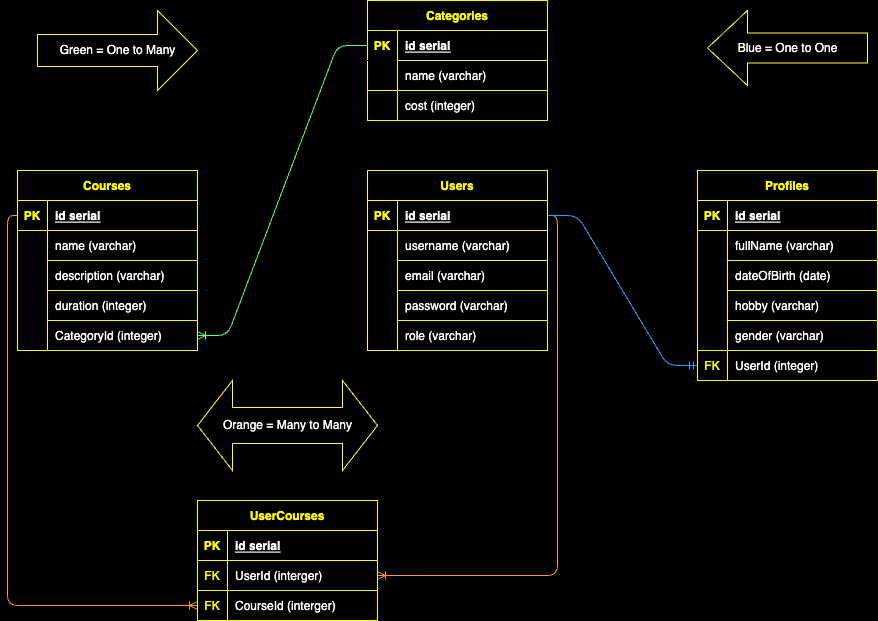

The diagram above was exported from draw.io. Its source (the exported page's mxGraphModel, read from the mxfile embedded in the PNG):
<mxGraphModel dx="679" dy="633" grid="0" gridSize="10" guides="1" tooltips="1" connect="1" arrows="1" fold="1" page="1" pageScale="1" pageWidth="980" pageHeight="690" background="#000000" math="0" shadow="0">
  <root>
    <mxCell id="0" />
    <mxCell id="1" parent="0" />
    <mxCell id="2" value="Users" style="shape=table;startSize=30;container=1;collapsible=1;childLayout=tableLayout;fixedRows=1;rowLines=1;fontStyle=1;align=center;resizeLast=1;fontColor=#FFFF00;strokeColor=#FFFF00;fillColor=none;" parent="1" vertex="1">
      <mxGeometry x="410" y="190" width="180" height="180" as="geometry" />
    </mxCell>
    <mxCell id="3" value="" style="shape=tableRow;horizontal=0;startSize=0;swimlaneHead=0;swimlaneBody=0;fillColor=none;collapsible=0;dropTarget=0;points=[[0,0.5],[1,0.5]];portConstraint=eastwest;top=0;left=0;right=0;bottom=1;" parent="2" vertex="1">
      <mxGeometry y="30" width="180" height="30" as="geometry" />
    </mxCell>
    <mxCell id="4" value="PK" style="shape=partialRectangle;connectable=0;fillColor=none;top=1;left=1;bottom=1;right=1;fontStyle=1;overflow=hidden;fontColor=#FFFF00;strokeColor=#FFFF33;" parent="3" vertex="1">
      <mxGeometry width="30" height="30" as="geometry">
        <mxRectangle width="30" height="30" as="alternateBounds" />
      </mxGeometry>
    </mxCell>
    <mxCell id="5" value="id serial" style="shape=partialRectangle;connectable=0;fillColor=none;top=1;left=1;bottom=1;right=1;align=left;spacingLeft=6;fontStyle=5;overflow=hidden;fontColor=#FFFFFF;strokeColor=#FFFF33;" parent="3" vertex="1">
      <mxGeometry x="30" width="150" height="30" as="geometry">
        <mxRectangle width="150" height="30" as="alternateBounds" />
      </mxGeometry>
    </mxCell>
    <mxCell id="6" value="" style="shape=tableRow;horizontal=0;startSize=0;swimlaneHead=0;swimlaneBody=0;fillColor=none;collapsible=0;dropTarget=0;points=[[0,0.5],[1,0.5]];portConstraint=eastwest;top=0;left=0;right=0;bottom=0;" parent="2" vertex="1">
      <mxGeometry y="60" width="180" height="30" as="geometry" />
    </mxCell>
    <mxCell id="7" value="" style="shape=partialRectangle;connectable=0;fillColor=none;top=1;left=1;bottom=1;right=1;editable=1;overflow=hidden;rowspan=4;colspan=1;strokeColor=#FFFF33;" parent="6" vertex="1">
      <mxGeometry width="30" height="120" as="geometry">
        <mxRectangle width="30" height="30" as="alternateBounds" />
      </mxGeometry>
    </mxCell>
    <mxCell id="8" value="username (varchar)" style="shape=partialRectangle;connectable=0;fillColor=none;top=1;left=1;bottom=1;right=1;align=left;spacingLeft=6;overflow=hidden;fontColor=#FFFFFF;strokeColor=#FFFF33;" parent="6" vertex="1">
      <mxGeometry x="30" width="150" height="30" as="geometry">
        <mxRectangle width="150" height="30" as="alternateBounds" />
      </mxGeometry>
    </mxCell>
    <mxCell id="9" value="" style="shape=tableRow;horizontal=0;startSize=0;swimlaneHead=0;swimlaneBody=0;fillColor=none;collapsible=0;dropTarget=0;points=[[0,0.5],[1,0.5]];portConstraint=eastwest;top=0;left=0;right=0;bottom=0;" parent="2" vertex="1">
      <mxGeometry y="90" width="180" height="30" as="geometry" />
    </mxCell>
    <mxCell id="11" value="email (varchar)" style="shape=partialRectangle;connectable=0;fillColor=none;top=0;left=0;bottom=0;right=0;align=left;spacingLeft=6;overflow=hidden;fontColor=#FFFFFF;" parent="9" vertex="1">
      <mxGeometry x="30" width="150" height="30" as="geometry">
        <mxRectangle width="150" height="30" as="alternateBounds" />
      </mxGeometry>
    </mxCell>
    <mxCell id="12" value="" style="shape=tableRow;horizontal=0;startSize=0;swimlaneHead=0;swimlaneBody=0;fillColor=none;collapsible=0;dropTarget=0;points=[[0,0.5],[1,0.5]];portConstraint=eastwest;top=0;left=0;right=0;bottom=0;" parent="2" vertex="1">
      <mxGeometry y="120" width="180" height="30" as="geometry" />
    </mxCell>
    <mxCell id="14" value="password (varchar)" style="shape=partialRectangle;connectable=0;fillColor=none;top=0;left=0;bottom=0;right=0;align=left;spacingLeft=6;overflow=hidden;fontColor=#FFFFFF;" parent="12" vertex="1">
      <mxGeometry x="30" width="150" height="30" as="geometry">
        <mxRectangle width="150" height="30" as="alternateBounds" />
      </mxGeometry>
    </mxCell>
    <mxCell id="15" value="" style="shape=tableRow;horizontal=0;startSize=0;swimlaneHead=0;swimlaneBody=0;fillColor=none;collapsible=0;dropTarget=0;points=[[0,0.5],[1,0.5]];portConstraint=eastwest;top=0;left=0;right=0;bottom=0;" parent="2" vertex="1">
      <mxGeometry y="150" width="180" height="30" as="geometry" />
    </mxCell>
    <mxCell id="17" value="role (varchar)" style="shape=partialRectangle;connectable=0;fillColor=none;top=0;left=0;bottom=0;right=0;align=left;spacingLeft=6;overflow=hidden;fontColor=#FFFFFF;" parent="15" vertex="1">
      <mxGeometry x="30" width="150" height="30" as="geometry">
        <mxRectangle width="150" height="30" as="alternateBounds" />
      </mxGeometry>
    </mxCell>
    <mxCell id="34" value="Profiles" style="shape=table;startSize=30;container=1;collapsible=1;childLayout=tableLayout;fixedRows=1;rowLines=1;fontStyle=1;align=center;resizeLast=1;fontColor=#FFFF00;strokeColor=#FFFF00;fillColor=none;" parent="1" vertex="1">
      <mxGeometry x="740" y="190" width="180" height="210" as="geometry" />
    </mxCell>
    <mxCell id="35" value="" style="shape=tableRow;horizontal=0;startSize=0;swimlaneHead=0;swimlaneBody=0;fillColor=none;collapsible=0;dropTarget=0;points=[[0,0.5],[1,0.5]];portConstraint=eastwest;top=0;left=0;right=0;bottom=1;" parent="34" vertex="1">
      <mxGeometry y="30" width="180" height="30" as="geometry" />
    </mxCell>
    <mxCell id="36" value="PK" style="shape=partialRectangle;connectable=0;fillColor=none;top=1;left=1;bottom=1;right=1;fontStyle=1;overflow=hidden;fontColor=#FFFF00;strokeColor=#FFFF33;" parent="35" vertex="1">
      <mxGeometry width="30" height="30" as="geometry">
        <mxRectangle width="30" height="30" as="alternateBounds" />
      </mxGeometry>
    </mxCell>
    <mxCell id="37" value="id serial" style="shape=partialRectangle;connectable=0;fillColor=none;top=1;left=1;bottom=1;right=1;align=left;spacingLeft=6;fontStyle=5;overflow=hidden;fontColor=#FFFFFF;strokeColor=#FFFF33;" parent="35" vertex="1">
      <mxGeometry x="30" width="150" height="30" as="geometry">
        <mxRectangle width="150" height="30" as="alternateBounds" />
      </mxGeometry>
    </mxCell>
    <mxCell id="38" value="" style="shape=tableRow;horizontal=0;startSize=0;swimlaneHead=0;swimlaneBody=0;fillColor=none;collapsible=0;dropTarget=0;points=[[0,0.5],[1,0.5]];portConstraint=eastwest;top=0;left=0;right=0;bottom=0;" parent="34" vertex="1">
      <mxGeometry y="60" width="180" height="30" as="geometry" />
    </mxCell>
    <mxCell id="39" value="" style="shape=partialRectangle;connectable=0;fillColor=none;top=0;left=0;bottom=0;right=0;editable=1;overflow=hidden;rowspan=4;colspan=1;" parent="38" vertex="1">
      <mxGeometry width="30" height="120" as="geometry">
        <mxRectangle width="30" height="30" as="alternateBounds" />
      </mxGeometry>
    </mxCell>
    <mxCell id="40" value="fullName (varchar)" style="shape=partialRectangle;connectable=0;fillColor=none;top=0;left=0;bottom=0;right=0;align=left;spacingLeft=6;overflow=hidden;fontColor=#FFFFFF;" parent="38" vertex="1">
      <mxGeometry x="30" width="150" height="30" as="geometry">
        <mxRectangle width="150" height="30" as="alternateBounds" />
      </mxGeometry>
    </mxCell>
    <mxCell id="41" value="" style="shape=tableRow;horizontal=0;startSize=0;swimlaneHead=0;swimlaneBody=0;fillColor=none;collapsible=0;dropTarget=0;points=[[0,0.5],[1,0.5]];portConstraint=eastwest;top=0;left=0;right=0;bottom=0;" parent="34" vertex="1">
      <mxGeometry y="90" width="180" height="30" as="geometry" />
    </mxCell>
    <mxCell id="43" value="dateOfBirth (date)" style="shape=partialRectangle;connectable=0;fillColor=none;top=0;left=0;bottom=0;right=0;align=left;spacingLeft=6;overflow=hidden;fontColor=#FFFFFF;" parent="41" vertex="1">
      <mxGeometry x="30" width="150" height="30" as="geometry">
        <mxRectangle width="150" height="30" as="alternateBounds" />
      </mxGeometry>
    </mxCell>
    <mxCell id="44" value="" style="shape=tableRow;horizontal=0;startSize=0;swimlaneHead=0;swimlaneBody=0;fillColor=none;collapsible=0;dropTarget=0;points=[[0,0.5],[1,0.5]];portConstraint=eastwest;top=0;left=0;right=0;bottom=0;" parent="34" vertex="1">
      <mxGeometry y="120" width="180" height="30" as="geometry" />
    </mxCell>
    <mxCell id="46" value="hobby (varchar)" style="shape=partialRectangle;connectable=0;fillColor=none;top=0;left=0;bottom=0;right=0;align=left;spacingLeft=6;overflow=hidden;fontColor=#FFFFFF;" parent="44" vertex="1">
      <mxGeometry x="30" width="150" height="30" as="geometry">
        <mxRectangle width="150" height="30" as="alternateBounds" />
      </mxGeometry>
    </mxCell>
    <mxCell id="122" value="" style="shape=tableRow;horizontal=0;startSize=0;swimlaneHead=0;swimlaneBody=0;fillColor=none;collapsible=0;dropTarget=0;points=[[0,0.5],[1,0.5]];portConstraint=eastwest;top=0;left=0;right=0;bottom=0;" parent="34" vertex="1">
      <mxGeometry y="150" width="180" height="30" as="geometry" />
    </mxCell>
    <mxCell id="124" value="gender (varchar)" style="shape=partialRectangle;connectable=0;fillColor=none;top=0;left=0;bottom=0;right=0;align=left;spacingLeft=6;overflow=hidden;fontColor=#FFFFFF;" parent="122" vertex="1">
      <mxGeometry x="30" width="150" height="30" as="geometry">
        <mxRectangle width="150" height="30" as="alternateBounds" />
      </mxGeometry>
    </mxCell>
    <mxCell id="94" style="shape=tableRow;horizontal=0;startSize=0;swimlaneHead=0;swimlaneBody=0;fillColor=none;collapsible=0;dropTarget=0;points=[[0,0.5],[1,0.5]];portConstraint=eastwest;top=0;left=0;right=0;bottom=0;" parent="34" vertex="1">
      <mxGeometry y="180" width="180" height="30" as="geometry" />
    </mxCell>
    <mxCell id="95" value="FK" style="shape=partialRectangle;connectable=0;fillColor=none;top=0;left=0;bottom=0;right=0;editable=1;overflow=hidden;fontColor=#FFFF00;" parent="94" vertex="1">
      <mxGeometry width="30" height="30" as="geometry">
        <mxRectangle width="30" height="30" as="alternateBounds" />
      </mxGeometry>
    </mxCell>
    <mxCell id="96" value="UserId (integer)" style="shape=partialRectangle;connectable=0;fillColor=none;top=0;left=0;bottom=0;right=0;align=left;spacingLeft=6;overflow=hidden;fontColor=#FFFFFF;" parent="94" vertex="1">
      <mxGeometry x="30" width="150" height="30" as="geometry">
        <mxRectangle width="150" height="30" as="alternateBounds" />
      </mxGeometry>
    </mxCell>
    <mxCell id="50" value="Courses" style="shape=table;startSize=30;container=1;collapsible=1;childLayout=tableLayout;fixedRows=1;rowLines=1;fontStyle=1;align=center;resizeLast=1;fontColor=#FFFF00;strokeColor=#FFFF00;fillColor=none;" parent="1" vertex="1">
      <mxGeometry x="60" y="190" width="180" height="180" as="geometry" />
    </mxCell>
    <mxCell id="51" value="" style="shape=tableRow;horizontal=0;startSize=0;swimlaneHead=0;swimlaneBody=0;fillColor=none;collapsible=0;dropTarget=0;points=[[0,0.5],[1,0.5]];portConstraint=eastwest;top=0;left=0;right=0;bottom=1;" parent="50" vertex="1">
      <mxGeometry y="30" width="180" height="30" as="geometry" />
    </mxCell>
    <mxCell id="52" value="PK" style="shape=partialRectangle;connectable=0;fillColor=none;top=1;left=1;bottom=1;right=1;fontStyle=1;overflow=hidden;fontColor=#FFFF00;strokeColor=#FFFF33;" parent="51" vertex="1">
      <mxGeometry width="30" height="30" as="geometry">
        <mxRectangle width="30" height="30" as="alternateBounds" />
      </mxGeometry>
    </mxCell>
    <mxCell id="53" value="id serial" style="shape=partialRectangle;connectable=0;fillColor=none;top=1;left=1;bottom=1;right=1;align=left;spacingLeft=6;fontStyle=5;overflow=hidden;fontColor=#FFFFFF;strokeColor=#FFFF33;" parent="51" vertex="1">
      <mxGeometry x="30" width="150" height="30" as="geometry">
        <mxRectangle width="150" height="30" as="alternateBounds" />
      </mxGeometry>
    </mxCell>
    <mxCell id="54" value="" style="shape=tableRow;horizontal=0;startSize=0;swimlaneHead=0;swimlaneBody=0;fillColor=none;collapsible=0;dropTarget=0;points=[[0,0.5],[1,0.5]];portConstraint=eastwest;top=0;left=0;right=0;bottom=0;" parent="50" vertex="1">
      <mxGeometry y="60" width="180" height="30" as="geometry" />
    </mxCell>
    <mxCell id="55" value="" style="shape=partialRectangle;connectable=0;fillColor=none;top=0;left=0;bottom=0;right=0;editable=1;overflow=hidden;rowspan=4;colspan=1;" parent="54" vertex="1">
      <mxGeometry width="30" height="120" as="geometry">
        <mxRectangle width="30" height="30" as="alternateBounds" />
      </mxGeometry>
    </mxCell>
    <mxCell id="56" value="name (varchar)" style="shape=partialRectangle;connectable=0;fillColor=none;top=0;left=0;bottom=0;right=0;align=left;spacingLeft=6;overflow=hidden;fontColor=#FFFFFF;" parent="54" vertex="1">
      <mxGeometry x="30" width="150" height="30" as="geometry">
        <mxRectangle width="150" height="30" as="alternateBounds" />
      </mxGeometry>
    </mxCell>
    <mxCell id="57" value="" style="shape=tableRow;horizontal=0;startSize=0;swimlaneHead=0;swimlaneBody=0;fillColor=none;collapsible=0;dropTarget=0;points=[[0,0.5],[1,0.5]];portConstraint=eastwest;top=0;left=0;right=0;bottom=0;" parent="50" vertex="1">
      <mxGeometry y="90" width="180" height="30" as="geometry" />
    </mxCell>
    <mxCell id="59" value="description (varchar)" style="shape=partialRectangle;connectable=0;fillColor=none;top=0;left=0;bottom=0;right=0;align=left;spacingLeft=6;overflow=hidden;fontColor=#FFFFFF;" parent="57" vertex="1">
      <mxGeometry x="30" width="150" height="30" as="geometry">
        <mxRectangle width="150" height="30" as="alternateBounds" />
      </mxGeometry>
    </mxCell>
    <mxCell id="60" value="" style="shape=tableRow;horizontal=0;startSize=0;swimlaneHead=0;swimlaneBody=0;fillColor=none;collapsible=0;dropTarget=0;points=[[0,0.5],[1,0.5]];portConstraint=eastwest;top=0;left=0;right=0;bottom=0;" parent="50" vertex="1">
      <mxGeometry y="120" width="180" height="30" as="geometry" />
    </mxCell>
    <mxCell id="62" value="duration (integer)" style="shape=partialRectangle;connectable=0;fillColor=none;top=0;left=0;bottom=0;right=0;align=left;spacingLeft=6;overflow=hidden;fontColor=#FFFFFF;" parent="60" vertex="1">
      <mxGeometry x="30" width="150" height="30" as="geometry">
        <mxRectangle width="150" height="30" as="alternateBounds" />
      </mxGeometry>
    </mxCell>
    <mxCell id="63" value="" style="shape=tableRow;horizontal=0;startSize=0;swimlaneHead=0;swimlaneBody=0;fillColor=none;collapsible=0;dropTarget=0;points=[[0,0.5],[1,0.5]];portConstraint=eastwest;top=0;left=0;right=0;bottom=0;" parent="50" vertex="1">
      <mxGeometry y="150" width="180" height="30" as="geometry" />
    </mxCell>
    <mxCell id="65" value="CategoryId (integer)" style="shape=partialRectangle;connectable=0;fillColor=none;top=0;left=0;bottom=0;right=0;align=left;spacingLeft=6;overflow=hidden;fontColor=#FFFFFF;" parent="63" vertex="1">
      <mxGeometry x="30" width="150" height="30" as="geometry">
        <mxRectangle width="150" height="30" as="alternateBounds" />
      </mxGeometry>
    </mxCell>
    <mxCell id="72" value="Categories" style="shape=table;startSize=30;container=1;collapsible=1;childLayout=tableLayout;fixedRows=1;rowLines=1;fontStyle=1;align=center;resizeLast=1;fontColor=#FFFF00;strokeColor=#FFFF00;fillColor=none;" parent="1" vertex="1">
      <mxGeometry x="410" y="20" width="180" height="120" as="geometry" />
    </mxCell>
    <mxCell id="73" value="" style="shape=tableRow;horizontal=0;startSize=0;swimlaneHead=0;swimlaneBody=0;fillColor=none;collapsible=0;dropTarget=0;points=[[0,0.5],[1,0.5]];portConstraint=eastwest;top=0;left=0;right=0;bottom=1;" parent="72" vertex="1">
      <mxGeometry y="30" width="180" height="30" as="geometry" />
    </mxCell>
    <mxCell id="74" value="PK" style="shape=partialRectangle;connectable=0;fillColor=none;top=0;left=0;bottom=0;right=0;fontStyle=1;overflow=hidden;fontColor=#FFFF00;strokeColor=#FFFF33;" parent="73" vertex="1">
      <mxGeometry width="30" height="30" as="geometry">
        <mxRectangle width="30" height="30" as="alternateBounds" />
      </mxGeometry>
    </mxCell>
    <mxCell id="75" value="id serial" style="shape=partialRectangle;connectable=0;fillColor=none;top=1;left=1;bottom=1;right=1;align=left;spacingLeft=6;fontStyle=5;overflow=hidden;fontColor=#FFFFFF;strokeColor=#FFFF33;" parent="73" vertex="1">
      <mxGeometry x="30" width="150" height="30" as="geometry">
        <mxRectangle width="150" height="30" as="alternateBounds" />
      </mxGeometry>
    </mxCell>
    <mxCell id="76" value="" style="shape=tableRow;horizontal=0;startSize=0;swimlaneHead=0;swimlaneBody=0;fillColor=none;collapsible=0;dropTarget=0;points=[[0,0.5],[1,0.5]];portConstraint=eastwest;top=0;left=0;right=0;bottom=0;" parent="72" vertex="1">
      <mxGeometry y="60" width="180" height="30" as="geometry" />
    </mxCell>
    <mxCell id="77" value="" style="shape=partialRectangle;connectable=0;fillColor=none;top=0;left=0;bottom=0;right=0;editable=1;overflow=hidden;" parent="76" vertex="1">
      <mxGeometry width="30" height="30" as="geometry">
        <mxRectangle width="30" height="30" as="alternateBounds" />
      </mxGeometry>
    </mxCell>
    <mxCell id="78" value="name (varchar)" style="shape=partialRectangle;connectable=0;fillColor=none;top=0;left=0;bottom=0;right=0;align=left;spacingLeft=6;overflow=hidden;fontColor=#FFFFFF;" parent="76" vertex="1">
      <mxGeometry x="30" width="150" height="30" as="geometry">
        <mxRectangle width="150" height="30" as="alternateBounds" />
      </mxGeometry>
    </mxCell>
    <mxCell id="130" value="" style="shape=tableRow;horizontal=0;startSize=0;swimlaneHead=0;swimlaneBody=0;fillColor=none;collapsible=0;dropTarget=0;points=[[0,0.5],[1,0.5]];portConstraint=eastwest;top=0;left=0;right=0;bottom=0;" parent="72" vertex="1">
      <mxGeometry y="90" width="180" height="30" as="geometry" />
    </mxCell>
    <mxCell id="131" value="" style="shape=partialRectangle;connectable=0;fillColor=none;top=0;left=0;bottom=0;right=0;editable=1;overflow=hidden;" parent="130" vertex="1">
      <mxGeometry width="30" height="30" as="geometry">
        <mxRectangle width="30" height="30" as="alternateBounds" />
      </mxGeometry>
    </mxCell>
    <mxCell id="132" value="cost (integer)" style="shape=partialRectangle;connectable=0;fillColor=none;top=0;left=0;bottom=0;right=0;align=left;spacingLeft=6;overflow=hidden;fontColor=#FFFFFF;" parent="130" vertex="1">
      <mxGeometry x="30" width="150" height="30" as="geometry">
        <mxRectangle width="150" height="30" as="alternateBounds" />
      </mxGeometry>
    </mxCell>
    <mxCell id="100" value="UserCourses" style="shape=table;startSize=30;container=1;collapsible=1;childLayout=tableLayout;fixedRows=1;rowLines=1;fontStyle=1;align=center;resizeLast=1;fontColor=#FFFF00;strokeColor=#FFFF00;fillColor=none;" parent="1" vertex="1">
      <mxGeometry x="240" y="520" width="180" height="120" as="geometry" />
    </mxCell>
    <mxCell id="101" value="" style="shape=tableRow;horizontal=0;startSize=0;swimlaneHead=0;swimlaneBody=0;fillColor=none;collapsible=0;dropTarget=0;points=[[0,0.5],[1,0.5]];portConstraint=eastwest;top=0;left=0;right=0;bottom=1;" parent="100" vertex="1">
      <mxGeometry y="30" width="180" height="30" as="geometry" />
    </mxCell>
    <mxCell id="102" value="PK" style="shape=partialRectangle;connectable=0;fillColor=none;top=1;left=1;bottom=1;right=1;fontStyle=1;overflow=hidden;fontColor=#FFFF00;strokeColor=#FFFF33;" parent="101" vertex="1">
      <mxGeometry width="30" height="30" as="geometry">
        <mxRectangle width="30" height="30" as="alternateBounds" />
      </mxGeometry>
    </mxCell>
    <mxCell id="103" value="id serial" style="shape=partialRectangle;connectable=0;fillColor=none;top=1;left=1;bottom=1;right=1;align=left;spacingLeft=6;fontStyle=5;overflow=hidden;fontColor=#FFFFFF;strokeColor=#FFFF33;" parent="101" vertex="1">
      <mxGeometry x="30" width="150" height="30" as="geometry">
        <mxRectangle width="150" height="30" as="alternateBounds" />
      </mxGeometry>
    </mxCell>
    <mxCell id="104" value="" style="shape=tableRow;horizontal=0;startSize=0;swimlaneHead=0;swimlaneBody=0;fillColor=none;collapsible=0;dropTarget=0;points=[[0,0.5],[1,0.5]];portConstraint=eastwest;top=0;left=0;right=0;bottom=0;" parent="100" vertex="1">
      <mxGeometry y="60" width="180" height="30" as="geometry" />
    </mxCell>
    <mxCell id="105" value="FK" style="shape=partialRectangle;connectable=0;fillColor=none;top=0;left=0;bottom=0;right=0;editable=1;overflow=hidden;fontColor=#FFFF00;" parent="104" vertex="1">
      <mxGeometry width="30" height="30" as="geometry">
        <mxRectangle width="30" height="30" as="alternateBounds" />
      </mxGeometry>
    </mxCell>
    <mxCell id="106" value="UserId (interger)" style="shape=partialRectangle;connectable=0;fillColor=none;top=0;left=0;bottom=0;right=0;align=left;spacingLeft=6;overflow=hidden;fontColor=#FFFFFF;" parent="104" vertex="1">
      <mxGeometry x="30" width="150" height="30" as="geometry">
        <mxRectangle width="150" height="30" as="alternateBounds" />
      </mxGeometry>
    </mxCell>
    <mxCell id="107" value="" style="shape=tableRow;horizontal=0;startSize=0;swimlaneHead=0;swimlaneBody=0;fillColor=none;collapsible=0;dropTarget=0;points=[[0,0.5],[1,0.5]];portConstraint=eastwest;top=0;left=0;right=0;bottom=0;" parent="100" vertex="1">
      <mxGeometry y="90" width="180" height="30" as="geometry" />
    </mxCell>
    <mxCell id="108" value="FK" style="shape=partialRectangle;connectable=0;fillColor=none;top=0;left=0;bottom=0;right=0;editable=1;overflow=hidden;fontColor=#FFFF00;" parent="107" vertex="1">
      <mxGeometry width="30" height="30" as="geometry">
        <mxRectangle width="30" height="30" as="alternateBounds" />
      </mxGeometry>
    </mxCell>
    <mxCell id="109" value="CourseId (interger)" style="shape=partialRectangle;connectable=0;fillColor=none;top=0;left=0;bottom=0;right=0;align=left;spacingLeft=6;overflow=hidden;fontColor=#FFFFFF;" parent="107" vertex="1">
      <mxGeometry x="30" width="150" height="30" as="geometry">
        <mxRectangle width="150" height="30" as="alternateBounds" />
      </mxGeometry>
    </mxCell>
    <mxCell id="117" value="" style="edgeStyle=entityRelationEdgeStyle;fontSize=12;html=1;endArrow=ERoneToMany;exitX=0;exitY=0.5;exitDx=0;exitDy=0;entryX=1;entryY=0.5;entryDx=0;entryDy=0;strokeColor=#66FF66;" parent="1" source="73" target="63" edge="1">
      <mxGeometry width="100" height="100" relative="1" as="geometry">
        <mxPoint x="430" y="350" as="sourcePoint" />
        <mxPoint x="530" y="250" as="targetPoint" />
      </mxGeometry>
    </mxCell>
    <mxCell id="118" value="" style="edgeStyle=orthogonalEdgeStyle;fontSize=12;html=1;endArrow=ERoneToMany;exitX=1;exitY=0.5;exitDx=0;exitDy=0;entryX=1;entryY=0.5;entryDx=0;entryDy=0;strokeColor=#FF9933;" parent="1" source="3" target="104" edge="1">
      <mxGeometry width="100" height="100" relative="1" as="geometry">
        <mxPoint x="430" y="350" as="sourcePoint" />
        <mxPoint x="360" y="505" as="targetPoint" />
      </mxGeometry>
    </mxCell>
    <mxCell id="119" value="" style="edgeStyle=orthogonalEdgeStyle;fontSize=12;html=1;endArrow=ERoneToMany;exitX=0;exitY=0.5;exitDx=0;exitDy=0;entryX=0;entryY=0.5;entryDx=0;entryDy=0;strokeColor=#FF9933;" parent="1" source="51" target="107" edge="1">
      <mxGeometry width="100" height="100" relative="1" as="geometry">
        <mxPoint x="430" y="350" as="sourcePoint" />
        <mxPoint x="530" y="250" as="targetPoint" />
      </mxGeometry>
    </mxCell>
    <mxCell id="120" value="" style="edgeStyle=entityRelationEdgeStyle;fontSize=12;html=1;endArrow=ERmandOne;entryX=0;entryY=0.5;entryDx=0;entryDy=0;exitX=1;exitY=0.5;exitDx=0;exitDy=0;strokeColor=#3399FF;" parent="1" source="3" target="94" edge="1">
      <mxGeometry width="100" height="100" relative="1" as="geometry">
        <mxPoint x="500" y="240" as="sourcePoint" />
        <mxPoint x="530" y="250" as="targetPoint" />
      </mxGeometry>
    </mxCell>
    <mxCell id="125" value="Green = One to Many" style="html=1;shadow=0;dashed=0;align=center;verticalAlign=middle;shape=mxgraph.arrows2.arrow;dy=0.6;dx=40;notch=0;strokeColor=#FFFF33;fontColor=#FFFFFF;fillColor=none;" parent="1" vertex="1">
      <mxGeometry x="80" y="30" width="160" height="80" as="geometry" />
    </mxCell>
    <mxCell id="127" value="Blue = One to One" style="html=1;shadow=0;dashed=0;align=center;verticalAlign=middle;shape=mxgraph.arrows2.arrow;dy=0.6;dx=40;flipH=1;notch=0;strokeColor=#FFFF33;fontColor=#FFFFFF;fillColor=none;" parent="1" vertex="1">
      <mxGeometry x="750" y="30" width="160" height="75" as="geometry" />
    </mxCell>
    <mxCell id="129" value="Orange = Many to Many" style="html=1;shadow=0;dashed=0;align=center;verticalAlign=middle;shape=mxgraph.arrows2.twoWayArrow;dy=0.6;dx=35;strokeColor=#FFFF33;fontColor=#FFFFFF;fillColor=none;" parent="1" vertex="1">
      <mxGeometry x="240" y="400" width="180" height="90" as="geometry" />
    </mxCell>
  </root>
</mxGraphModel>